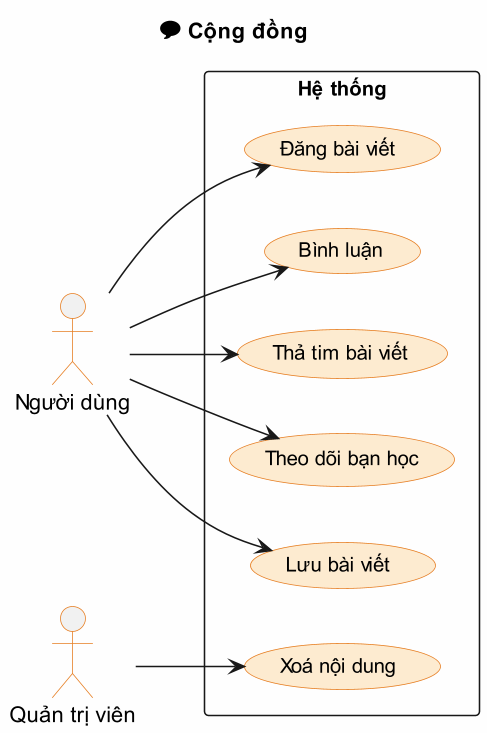

The diagram above was rendered by PlantUML. Its source (embedded in the PNG):
@startuml
skinparam dpi 150
skinparam backgroundColor #FEFEFE
skinparam defaultFontSize 13
skinparam usecaseFontSize 13
skinparam actorFontSize 14
skinparam usecaseBorderColor #E67E22
skinparam usecaseBackgroundColor #FDEBD0
skinparam actorBorderColor #E67E22

left to right direction
title 💬 Cộng đồng

actor "Người dùng" as USER
actor "Quản trị viên" as ADMIN

rectangle "Hệ thống" {
  (Đăng bài viết) as C1
  (Bình luận) as C2
  (Thả tim bài viết) as C3
  (Theo dõi bạn học) as C4
  (Lưu bài viết) as C5
  (Xoá nội dung) as C6
}

USER --> C1
USER --> C2
USER --> C3
USER --> C4
USER --> C5
ADMIN --> C6

@enduml